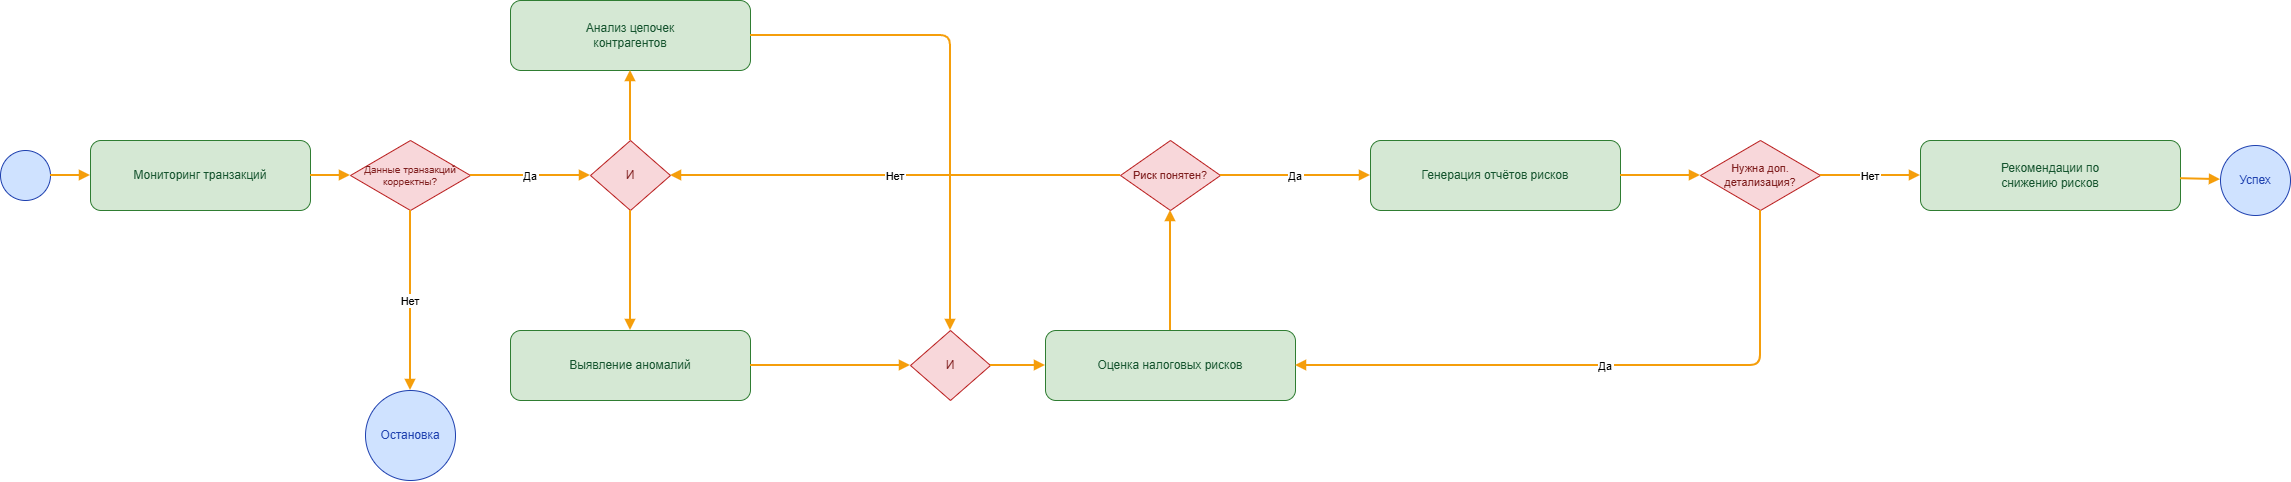

The diagram above was exported from draw.io. Its source (the exported page's mxGraphModel, read from the mxfile embedded in the PNG):
<mxGraphModel dx="1188" dy="640" grid="1" gridSize="10" guides="1" tooltips="1" connect="1" arrows="1" fold="1" page="1" pageScale="1" pageWidth="4000" pageHeight="1000" background="light-dark(#FFFFFF,#282828)" math="0" shadow="0">
  <root>
    <mxCell id="0" />
    <mxCell id="1" parent="0" />
    <mxCell id="start" value="" style="ellipse;whiteSpace=wrap;html=1;aspect=fixed;fillColor=#cfe2ff;strokeColor=#1e40af;fontColor=#1e40af;" parent="1" vertex="1">
      <mxGeometry x="60" y="190" width="50" height="50" as="geometry" />
    </mxCell>
    <mxCell id="t1" value="Мониторинг транзакций" style="rounded=1;whiteSpace=wrap;html=1;fillColor=#d5e8d4;strokeColor=#2f7d32;fontColor=#14532d;" parent="1" vertex="1">
      <mxGeometry x="150" y="180" width="220" height="70" as="geometry" />
    </mxCell>
    <mxCell id="g1" value="Данные транзакций&#10;корректны?" style="rhombus;whiteSpace=wrap;html=1;fillColor=#f8d7da;strokeColor=#b91c1c;fontColor=#7f1d1d;fontSize=10;" parent="1" vertex="1">
      <mxGeometry x="410" y="180" width="120" height="70" as="geometry" />
    </mxCell>
    <mxCell id="g2" value="И" style="rhombus;whiteSpace=wrap;html=1;fillColor=#f8d7da;strokeColor=#b91c1c;fontColor=#7f1d1d;" parent="1" vertex="1">
      <mxGeometry x="650" y="180" width="80" height="70" as="geometry" />
    </mxCell>
    <mxCell id="t2" value="Анализ цепочек&#10;контрагентов" style="rounded=1;whiteSpace=wrap;html=1;fillColor=#d5e8d4;strokeColor=#2f7d32;fontColor=#14532d;" parent="1" vertex="1">
      <mxGeometry x="570" y="40" width="240" height="70" as="geometry" />
    </mxCell>
    <mxCell id="t3" value="Выявление аномалий" style="rounded=1;whiteSpace=wrap;html=1;fillColor=#d5e8d4;strokeColor=#2f7d32;fontColor=#14532d;" parent="1" vertex="1">
      <mxGeometry x="570" y="370" width="240" height="70" as="geometry" />
    </mxCell>
    <mxCell id="g3" value="И" style="rhombus;whiteSpace=wrap;html=1;fillColor=#f8d7da;strokeColor=#b91c1c;fontColor=#7f1d1d;" parent="1" vertex="1">
      <mxGeometry x="970" y="370" width="80" height="70" as="geometry" />
    </mxCell>
    <mxCell id="t4" value="Оценка налоговых рисков" style="rounded=1;whiteSpace=wrap;html=1;fillColor=#d5e8d4;strokeColor=#2f7d32;fontColor=#14532d;" parent="1" vertex="1">
      <mxGeometry x="1105" y="370" width="250" height="70" as="geometry" />
    </mxCell>
    <mxCell id="g4" value="Риск понятен?" style="rhombus;whiteSpace=wrap;html=1;fillColor=#f8d7da;strokeColor=#b91c1c;fontColor=#7f1d1d;fontSize=11;" parent="1" vertex="1">
      <mxGeometry x="1180" y="180" width="100" height="70" as="geometry" />
    </mxCell>
    <mxCell id="t5" value="Генерация отчётов рисков" style="rounded=1;whiteSpace=wrap;html=1;fillColor=#d5e8d4;strokeColor=#2f7d32;fontColor=#14532d;" parent="1" vertex="1">
      <mxGeometry x="1430" y="180" width="250" height="70" as="geometry" />
    </mxCell>
    <mxCell id="g5" value="Нужна доп.&#10;детализация?" style="rhombus;whiteSpace=wrap;html=1;fillColor=#f8d7da;strokeColor=#b91c1c;fontColor=#7f1d1d;fontSize=11;" parent="1" vertex="1">
      <mxGeometry x="1760" y="180" width="120" height="70" as="geometry" />
    </mxCell>
    <mxCell id="t6" value="Рекомендации по&#10;снижению рисков" style="rounded=1;whiteSpace=wrap;html=1;fillColor=#d5e8d4;strokeColor=#2f7d32;fontColor=#14532d;" parent="1" vertex="1">
      <mxGeometry x="1980" y="180" width="260" height="70" as="geometry" />
    </mxCell>
    <mxCell id="end_ok" value="Успех" style="ellipse;whiteSpace=wrap;html=1;aspect=fixed;fillColor=#cfe2ff;strokeColor=#1e40af;fontColor=#1e40af;" parent="1" vertex="1">
      <mxGeometry x="2280" y="185" width="70" height="70" as="geometry" />
    </mxCell>
    <mxCell id="end_stop" value="Остановка" style="ellipse;whiteSpace=wrap;html=1;aspect=fixed;fillColor=#cfe2ff;strokeColor=#1e40af;fontColor=#1e40af;" parent="1" vertex="1">
      <mxGeometry x="425" y="430" width="90" height="90" as="geometry" />
    </mxCell>
    <mxCell id="e1" style="endArrow=block;strokeColor=#f59e0b;strokeWidth=2;" parent="1" source="start" target="t1" edge="1">
      <mxGeometry relative="1" as="geometry" />
    </mxCell>
    <mxCell id="e2" style="endArrow=block;strokeColor=#f59e0b;strokeWidth=2;" parent="1" source="t1" target="g1" edge="1">
      <mxGeometry relative="1" as="geometry" />
    </mxCell>
    <mxCell id="e3" value="Да" style="endArrow=block;strokeColor=#f59e0b;strokeWidth=2;" parent="1" source="g1" target="g2" edge="1">
      <mxGeometry relative="1" as="geometry" />
    </mxCell>
    <mxCell id="e4" value="Нет" style="endArrow=block;strokeColor=#f59e0b;strokeWidth=2;" parent="1" source="g1" target="end_stop" edge="1">
      <mxGeometry relative="1" as="geometry" />
    </mxCell>
    <mxCell id="e5" style="endArrow=block;strokeColor=#f59e0b;strokeWidth=2;" parent="1" source="g2" target="t2" edge="1">
      <mxGeometry relative="1" as="geometry" />
    </mxCell>
    <mxCell id="e6" style="endArrow=block;strokeColor=#f59e0b;strokeWidth=2;" parent="1" source="g2" target="t3" edge="1">
      <mxGeometry relative="1" as="geometry" />
    </mxCell>
    <mxCell id="e7" style="endArrow=block;strokeColor=#f59e0b;strokeWidth=2;" parent="1" source="t2" target="g3" edge="1">
      <mxGeometry relative="1" as="geometry">
        <Array as="points">
          <mxPoint x="1010" y="75" />
        </Array>
      </mxGeometry>
    </mxCell>
    <mxCell id="e8" style="endArrow=block;strokeColor=#f59e0b;strokeWidth=2;" parent="1" source="t3" target="g3" edge="1">
      <mxGeometry relative="1" as="geometry" />
    </mxCell>
    <mxCell id="e9" style="endArrow=block;strokeColor=#f59e0b;strokeWidth=2;" parent="1" source="g3" target="t4" edge="1">
      <mxGeometry relative="1" as="geometry" />
    </mxCell>
    <mxCell id="e10" style="endArrow=block;strokeColor=#f59e0b;strokeWidth=2;" parent="1" source="t4" target="g4" edge="1">
      <mxGeometry relative="1" as="geometry" />
    </mxCell>
    <mxCell id="e11" value="Да" style="endArrow=block;strokeColor=#f59e0b;strokeWidth=2;" parent="1" source="g4" target="t5" edge="1">
      <mxGeometry relative="1" as="geometry" />
    </mxCell>
    <mxCell id="e12" value="Нет" style="endArrow=block;strokeColor=#f59e0b;strokeWidth=2;" parent="1" source="g4" target="g2" edge="1">
      <mxGeometry relative="1" as="geometry" />
    </mxCell>
    <mxCell id="e13" style="endArrow=block;strokeColor=#f59e0b;strokeWidth=2;" parent="1" source="t5" target="g5" edge="1">
      <mxGeometry relative="1" as="geometry" />
    </mxCell>
    <mxCell id="e14" value="Да" style="endArrow=block;strokeColor=#f59e0b;strokeWidth=2;" parent="1" source="g5" target="t4" edge="1">
      <mxGeometry relative="1" as="geometry">
        <Array as="points">
          <mxPoint x="1820" y="405" />
        </Array>
      </mxGeometry>
    </mxCell>
    <mxCell id="e15" value="Нет" style="endArrow=block;strokeColor=#f59e0b;strokeWidth=2;" parent="1" source="g5" target="t6" edge="1">
      <mxGeometry relative="1" as="geometry" />
    </mxCell>
    <mxCell id="e16" style="endArrow=block;strokeColor=#f59e0b;strokeWidth=2;" parent="1" source="t6" target="end_ok" edge="1">
      <mxGeometry relative="1" as="geometry" />
    </mxCell>
  </root>
</mxGraphModel>